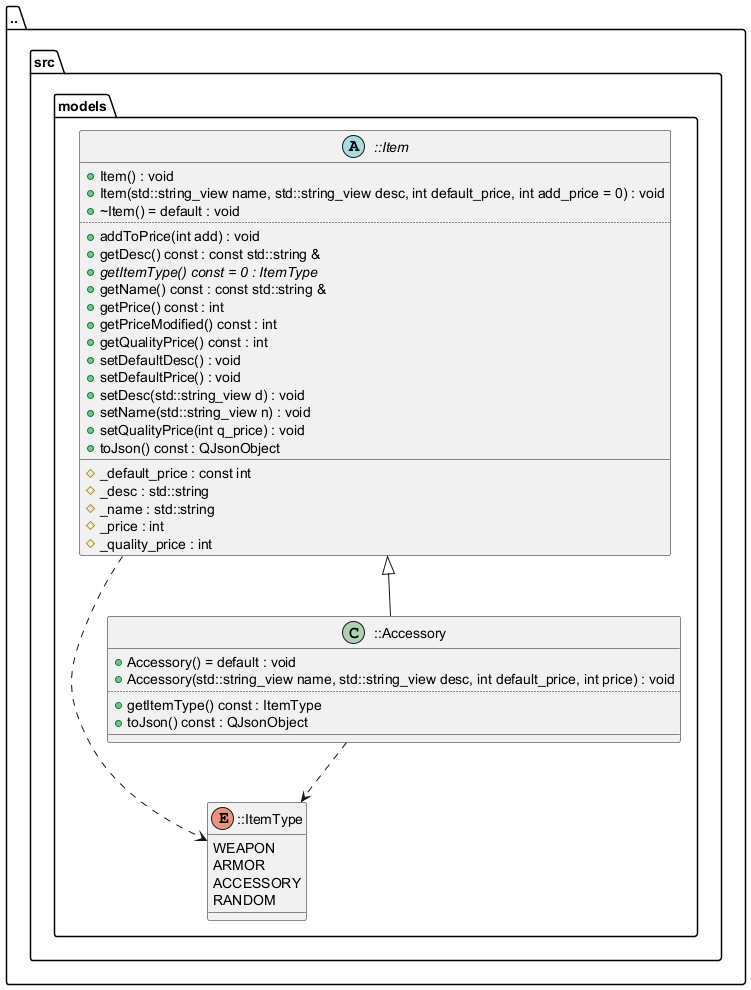

The diagram above was rendered by PlantUML. Its source (embedded in the PNG):
@startuml
package [..] as C_0016431317663134048372 {
package [src] as C_0010634688166860467214 {
package [models] as C_0001626712604113445200 {
enum "::ItemType" as C_0009506588567340924694
enum C_0009506588567340924694 {
WEAPON
ARMOR
ACCESSORY
RANDOM
}
abstract "::Item" as C_0005967165952864249862
abstract C_0005967165952864249862 {
+Item() : void
+Item(std::string_view name, std::string_view desc, int default_price, int add_price = 0) : void
+~Item() = default : void
..
+addToPrice(int add) : void
+getDesc() const : const std::string &
{abstract} +getItemType() const = 0 : ItemType
+getName() const : const std::string &
+getPrice() const : int
+getPriceModified() const : int
+getQualityPrice() const : int
+setDefaultDesc() : void
+setDefaultPrice() : void
+setDesc(std::string_view d) : void
+setName(std::string_view n) : void
+setQualityPrice(int q_price) : void
+toJson() const : QJsonObject
__
#_default_price : const int
#_desc : std::string
#_name : std::string
#_price : int
#_quality_price : int
}
class "::Accessory" as C_0001733752998306711321
class C_0001733752998306711321 {
+Accessory() = default : void
+Accessory(std::string_view name, std::string_view desc, int default_price, int price) : void
..
+getItemType() const : ItemType
+toJson() const : QJsonObject
__
}
}
}
}
C_0005967165952864249862 ..> C_0009506588567340924694
C_0001733752998306711321 ..> C_0009506588567340924694
C_0005967165952864249862 <|-- C_0001733752998306711321

'Generated with clang-uml, version 0.6.2
'LLVM version clang version 20.1.7 (https://github.com/llvm/llvm-project.git 6146a88f60492b520a36f8f8f3231e15f3cc6082)
@enduml